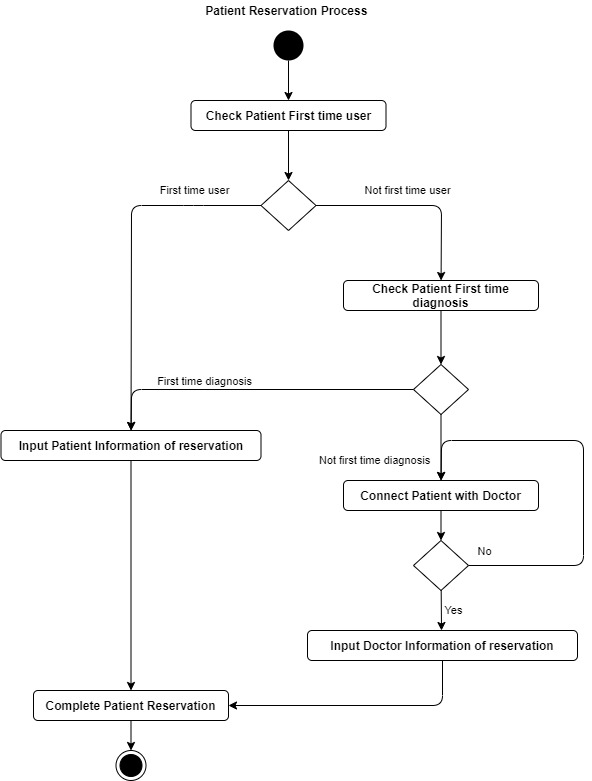

The diagram above was exported from draw.io. Its source (the exported page's mxGraphModel, read from the mxfile embedded in the PNG):
<mxGraphModel dx="1422" dy="822" grid="1" gridSize="10" guides="1" tooltips="1" connect="1" arrows="1" fold="1" page="1" pageScale="1" pageWidth="827" pageHeight="1169" math="0" shadow="0">
  <root>
    <mxCell id="0" />
    <mxCell id="1" parent="0" />
    <mxCell id="YYg1WHz-qukK-xJkdWdf-1" value="" style="ellipse;fillColor=#000000;strokeColor=none;" vertex="1" parent="1">
      <mxGeometry x="380" y="120" width="30" height="30" as="geometry" />
    </mxCell>
    <mxCell id="YYg1WHz-qukK-xJkdWdf-2" value="Patient Reservation Process&amp;nbsp;" style="text;html=1;strokeColor=none;fillColor=none;align=center;verticalAlign=middle;whiteSpace=wrap;rounded=0;fontStyle=1" vertex="1" parent="1">
      <mxGeometry x="295" y="90" width="200" height="20" as="geometry" />
    </mxCell>
    <mxCell id="YYg1WHz-qukK-xJkdWdf-3" value="Check Patient First time user" style="rounded=1;whiteSpace=wrap;html=1;fontStyle=1" vertex="1" parent="1">
      <mxGeometry x="297.5" y="190" width="195" height="30" as="geometry" />
    </mxCell>
    <mxCell id="YYg1WHz-qukK-xJkdWdf-4" value="Connect Patient with Doctor" style="rounded=1;whiteSpace=wrap;html=1;fontStyle=1" vertex="1" parent="1">
      <mxGeometry x="450" y="570" width="195" height="30" as="geometry" />
    </mxCell>
    <mxCell id="YYg1WHz-qukK-xJkdWdf-5" value="Check Patient First time diagnosis" style="rounded=1;whiteSpace=wrap;html=1;fontStyle=1" vertex="1" parent="1">
      <mxGeometry x="450" y="370" width="195" height="30" as="geometry" />
    </mxCell>
    <mxCell id="YYg1WHz-qukK-xJkdWdf-6" value="Input Patient Information of reservation" style="rounded=1;whiteSpace=wrap;html=1;fontStyle=1" vertex="1" parent="1">
      <mxGeometry x="107.5" y="520" width="260" height="30" as="geometry" />
    </mxCell>
    <mxCell id="YYg1WHz-qukK-xJkdWdf-8" value="Input Doctor Information of reservation" style="rounded=1;whiteSpace=wrap;html=1;fontStyle=1" vertex="1" parent="1">
      <mxGeometry x="414" y="720" width="270" height="30" as="geometry" />
    </mxCell>
    <mxCell id="YYg1WHz-qukK-xJkdWdf-9" value="Complete Patient Reservation" style="rounded=1;whiteSpace=wrap;html=1;fontStyle=1" vertex="1" parent="1">
      <mxGeometry x="140" y="780" width="195" height="30" as="geometry" />
    </mxCell>
    <mxCell id="YYg1WHz-qukK-xJkdWdf-10" value="" style="endArrow=classic;html=1;" edge="1" parent="1" source="YYg1WHz-qukK-xJkdWdf-1" target="YYg1WHz-qukK-xJkdWdf-3">
      <mxGeometry width="50" height="50" relative="1" as="geometry">
        <mxPoint x="560" y="410" as="sourcePoint" />
        <mxPoint x="610" y="360" as="targetPoint" />
      </mxGeometry>
    </mxCell>
    <mxCell id="YYg1WHz-qukK-xJkdWdf-11" value="Not first time user" style="endArrow=classic;html=1;" edge="1" parent="1" source="YYg1WHz-qukK-xJkdWdf-12" target="YYg1WHz-qukK-xJkdWdf-5">
      <mxGeometry x="-0.0909" y="15" width="50" height="50" relative="1" as="geometry">
        <mxPoint x="560" y="410" as="sourcePoint" />
        <mxPoint x="610" y="360" as="targetPoint" />
        <Array as="points">
          <mxPoint x="548" y="295" />
        </Array>
        <mxPoint as="offset" />
      </mxGeometry>
    </mxCell>
    <mxCell id="YYg1WHz-qukK-xJkdWdf-12" value="" style="rhombus;whiteSpace=wrap;html=1;" vertex="1" parent="1">
      <mxGeometry x="367.5" y="270" width="55" height="50" as="geometry" />
    </mxCell>
    <mxCell id="YYg1WHz-qukK-xJkdWdf-13" value="" style="endArrow=classic;html=1;" edge="1" parent="1" source="YYg1WHz-qukK-xJkdWdf-3" target="YYg1WHz-qukK-xJkdWdf-12">
      <mxGeometry width="50" height="50" relative="1" as="geometry">
        <mxPoint x="560" y="410" as="sourcePoint" />
        <mxPoint x="610" y="360" as="targetPoint" />
      </mxGeometry>
    </mxCell>
    <mxCell id="YYg1WHz-qukK-xJkdWdf-14" value="First time user" style="endArrow=classic;html=1;" edge="1" parent="1" source="YYg1WHz-qukK-xJkdWdf-12" target="YYg1WHz-qukK-xJkdWdf-6">
      <mxGeometry x="-0.6192" y="-15" width="50" height="50" relative="1" as="geometry">
        <mxPoint x="560" y="410" as="sourcePoint" />
        <mxPoint x="610" y="360" as="targetPoint" />
        <Array as="points">
          <mxPoint x="300" y="295" />
          <mxPoint x="238" y="295" />
        </Array>
        <mxPoint as="offset" />
      </mxGeometry>
    </mxCell>
    <mxCell id="YYg1WHz-qukK-xJkdWdf-16" value="" style="rhombus;whiteSpace=wrap;html=1;" vertex="1" parent="1">
      <mxGeometry x="520" y="454" width="55" height="50" as="geometry" />
    </mxCell>
    <mxCell id="YYg1WHz-qukK-xJkdWdf-17" value="" style="endArrow=classic;html=1;" edge="1" parent="1" source="YYg1WHz-qukK-xJkdWdf-5" target="YYg1WHz-qukK-xJkdWdf-16">
      <mxGeometry width="50" height="50" relative="1" as="geometry">
        <mxPoint x="405" y="230" as="sourcePoint" />
        <mxPoint x="405" y="280" as="targetPoint" />
      </mxGeometry>
    </mxCell>
    <mxCell id="YYg1WHz-qukK-xJkdWdf-18" value="" style="endArrow=classic;html=1;" edge="1" parent="1" source="YYg1WHz-qukK-xJkdWdf-16" target="YYg1WHz-qukK-xJkdWdf-6">
      <mxGeometry width="50" height="50" relative="1" as="geometry">
        <mxPoint x="560" y="410" as="sourcePoint" />
        <mxPoint x="610" y="360" as="targetPoint" />
        <Array as="points">
          <mxPoint x="238" y="479" />
        </Array>
      </mxGeometry>
    </mxCell>
    <mxCell id="YYg1WHz-qukK-xJkdWdf-19" value="First time diagnosis" style="edgeLabel;html=1;align=center;verticalAlign=middle;resizable=0;points=[];" vertex="1" connectable="0" parent="YYg1WHz-qukK-xJkdWdf-18">
      <mxGeometry x="0.2322" y="-2" relative="1" as="geometry">
        <mxPoint x="-11" y="-7" as="offset" />
      </mxGeometry>
    </mxCell>
    <mxCell id="YYg1WHz-qukK-xJkdWdf-20" value="Not first time diagnosis" style="endArrow=classic;html=1;" edge="1" parent="1" source="YYg1WHz-qukK-xJkdWdf-16" target="YYg1WHz-qukK-xJkdWdf-4">
      <mxGeometry x="0.3939" y="-67" width="50" height="50" relative="1" as="geometry">
        <mxPoint x="560" y="410" as="sourcePoint" />
        <mxPoint x="610" y="360" as="targetPoint" />
        <mxPoint as="offset" />
      </mxGeometry>
    </mxCell>
    <mxCell id="YYg1WHz-qukK-xJkdWdf-21" value="" style="rhombus;whiteSpace=wrap;html=1;" vertex="1" parent="1">
      <mxGeometry x="520" y="630" width="55" height="50" as="geometry" />
    </mxCell>
    <mxCell id="YYg1WHz-qukK-xJkdWdf-23" value="" style="endArrow=classic;html=1;" edge="1" parent="1" source="YYg1WHz-qukK-xJkdWdf-4" target="YYg1WHz-qukK-xJkdWdf-21">
      <mxGeometry width="50" height="50" relative="1" as="geometry">
        <mxPoint x="560" y="580" as="sourcePoint" />
        <mxPoint x="610" y="530" as="targetPoint" />
      </mxGeometry>
    </mxCell>
    <mxCell id="YYg1WHz-qukK-xJkdWdf-24" value="" style="endArrow=classic;html=1;exitX=1;exitY=0.5;exitDx=0;exitDy=0;" edge="1" parent="1" source="YYg1WHz-qukK-xJkdWdf-21" target="YYg1WHz-qukK-xJkdWdf-4">
      <mxGeometry width="50" height="50" relative="1" as="geometry">
        <mxPoint x="560" y="580" as="sourcePoint" />
        <mxPoint x="610" y="530" as="targetPoint" />
        <Array as="points">
          <mxPoint x="690" y="655" />
          <mxPoint x="690" y="530" />
          <mxPoint x="548" y="530" />
        </Array>
      </mxGeometry>
    </mxCell>
    <mxCell id="YYg1WHz-qukK-xJkdWdf-25" value="No" style="edgeLabel;html=1;align=center;verticalAlign=middle;resizable=0;points=[];" vertex="1" connectable="0" parent="YYg1WHz-qukK-xJkdWdf-24">
      <mxGeometry x="-0.8104" y="3" relative="1" as="geometry">
        <mxPoint x="-25" y="-12" as="offset" />
      </mxGeometry>
    </mxCell>
    <mxCell id="YYg1WHz-qukK-xJkdWdf-26" value="Yes" style="endArrow=classic;html=1;" edge="1" parent="1" source="YYg1WHz-qukK-xJkdWdf-21">
      <mxGeometry x="0.009" y="12" width="50" height="50" relative="1" as="geometry">
        <mxPoint x="560" y="580" as="sourcePoint" />
        <mxPoint x="548" y="720" as="targetPoint" />
        <mxPoint as="offset" />
      </mxGeometry>
    </mxCell>
    <mxCell id="YYg1WHz-qukK-xJkdWdf-27" value="" style="endArrow=classic;html=1;" edge="1" parent="1" source="YYg1WHz-qukK-xJkdWdf-6" target="YYg1WHz-qukK-xJkdWdf-9">
      <mxGeometry width="50" height="50" relative="1" as="geometry">
        <mxPoint x="560" y="580" as="sourcePoint" />
        <mxPoint x="240" y="810" as="targetPoint" />
      </mxGeometry>
    </mxCell>
    <mxCell id="YYg1WHz-qukK-xJkdWdf-28" value="" style="endArrow=classic;html=1;" edge="1" parent="1" source="YYg1WHz-qukK-xJkdWdf-8" target="YYg1WHz-qukK-xJkdWdf-9">
      <mxGeometry width="50" height="50" relative="1" as="geometry">
        <mxPoint x="247.5" y="560" as="sourcePoint" />
        <mxPoint x="247.5" y="790" as="targetPoint" />
        <Array as="points">
          <mxPoint x="549" y="795" />
        </Array>
      </mxGeometry>
    </mxCell>
    <mxCell id="YYg1WHz-qukK-xJkdWdf-29" value="" style="ellipse;html=1;shape=endState;fillColor=#000000;strokeColor=#000000;" vertex="1" parent="1">
      <mxGeometry x="222.5" y="840" width="30" height="30" as="geometry" />
    </mxCell>
    <mxCell id="YYg1WHz-qukK-xJkdWdf-30" value="" style="endArrow=classic;html=1;" edge="1" parent="1" source="YYg1WHz-qukK-xJkdWdf-9" target="YYg1WHz-qukK-xJkdWdf-29">
      <mxGeometry width="50" height="50" relative="1" as="geometry">
        <mxPoint x="247.5" y="560" as="sourcePoint" />
        <mxPoint x="247.5" y="790" as="targetPoint" />
      </mxGeometry>
    </mxCell>
  </root>
</mxGraphModel>